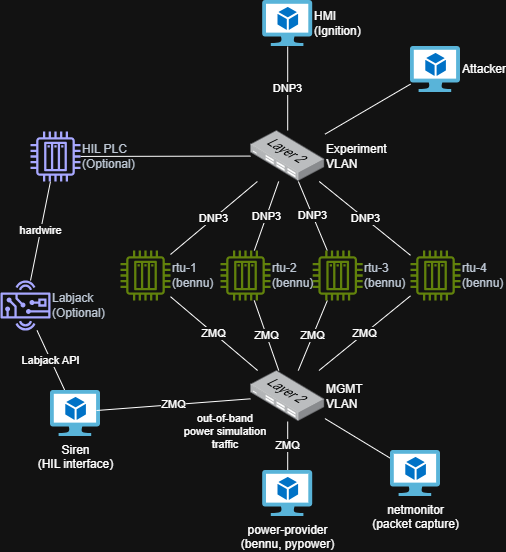

The diagram above was exported from draw.io. Its source (the exported page's mxGraphModel, read from the mxfile embedded in the PNG):
<mxGraphModel dx="1434" dy="1004" grid="1" gridSize="10" guides="1" tooltips="1" connect="1" arrows="1" fold="1" page="1" pageScale="1" pageWidth="850" pageHeight="1100" math="0" shadow="0" adaptiveColors="auto">
  <root>
    <mxCell id="0" />
    <mxCell id="1" parent="0" />
    <mxCell id="vS_EZ-wXGs6ZeJn0ur-V-3" value="HMI&lt;br&gt;(Ignition)" style="image;sketch=0;aspect=fixed;html=1;points=[];align=left;fontSize=12;image=img/lib/mscae/Virtual_Machine_2.svg;labelPosition=right;verticalLabelPosition=middle;verticalAlign=middle;" vertex="1" parent="1">
      <mxGeometry x="342.2" y="100" width="50" height="46" as="geometry" />
    </mxCell>
    <mxCell id="vS_EZ-wXGs6ZeJn0ur-V-23" value="ZMQ" style="edgeStyle=none;shape=connector;rounded=0;orthogonalLoop=1;jettySize=auto;html=1;strokeColor=default;align=center;verticalAlign=middle;fontFamily=Helvetica;fontSize=11;fontColor=default;labelBackgroundColor=default;startFill=0;endArrow=none;" edge="1" parent="1" source="vS_EZ-wXGs6ZeJn0ur-V-4" target="vS_EZ-wXGs6ZeJn0ur-V-10">
      <mxGeometry relative="1" as="geometry" />
    </mxCell>
    <mxCell id="vS_EZ-wXGs6ZeJn0ur-V-4" value="rtu-1&lt;br&gt;(bennu)" style="sketch=0;outlineConnect=0;fontColor=#232F3E;gradientColor=none;fillColor=#7AA116;strokeColor=none;dashed=0;verticalLabelPosition=middle;verticalAlign=middle;align=left;html=1;fontSize=12;fontStyle=0;aspect=fixed;pointerEvents=1;shape=mxgraph.aws4.iot_thing_plc;labelPosition=right;" vertex="1" parent="1">
      <mxGeometry x="200" y="350" width="50" height="50" as="geometry" />
    </mxCell>
    <mxCell id="vS_EZ-wXGs6ZeJn0ur-V-24" value="ZMQ" style="edgeStyle=none;shape=connector;rounded=0;orthogonalLoop=1;jettySize=auto;html=1;strokeColor=default;align=center;verticalAlign=middle;fontFamily=Helvetica;fontSize=11;fontColor=default;labelBackgroundColor=default;startFill=0;endArrow=none;" edge="1" parent="1" source="vS_EZ-wXGs6ZeJn0ur-V-5" target="vS_EZ-wXGs6ZeJn0ur-V-10">
      <mxGeometry relative="1" as="geometry" />
    </mxCell>
    <mxCell id="vS_EZ-wXGs6ZeJn0ur-V-5" value="rtu-2&lt;br&gt;(bennu)" style="sketch=0;outlineConnect=0;fontColor=#232F3E;gradientColor=none;fillColor=#7AA116;strokeColor=none;dashed=0;verticalLabelPosition=middle;verticalAlign=middle;align=left;html=1;fontSize=12;fontStyle=0;aspect=fixed;pointerEvents=1;shape=mxgraph.aws4.iot_thing_plc;labelPosition=right;" vertex="1" parent="1">
      <mxGeometry x="300" y="350" width="50" height="50" as="geometry" />
    </mxCell>
    <mxCell id="vS_EZ-wXGs6ZeJn0ur-V-11" value="DNP3" style="rounded=0;orthogonalLoop=1;jettySize=auto;html=1;endArrow=none;startFill=0;" edge="1" parent="1" source="vS_EZ-wXGs6ZeJn0ur-V-8" target="vS_EZ-wXGs6ZeJn0ur-V-3">
      <mxGeometry relative="1" as="geometry" />
    </mxCell>
    <mxCell id="vS_EZ-wXGs6ZeJn0ur-V-12" value="DNP3" style="edgeStyle=none;shape=connector;rounded=0;orthogonalLoop=1;jettySize=auto;html=1;strokeColor=default;align=center;verticalAlign=middle;fontFamily=Helvetica;fontSize=11;fontColor=default;labelBackgroundColor=default;startFill=0;endArrow=none;" edge="1" parent="1" source="vS_EZ-wXGs6ZeJn0ur-V-8" target="vS_EZ-wXGs6ZeJn0ur-V-4">
      <mxGeometry relative="1" as="geometry" />
    </mxCell>
    <mxCell id="vS_EZ-wXGs6ZeJn0ur-V-13" value="DNP3" style="edgeStyle=none;shape=connector;rounded=0;orthogonalLoop=1;jettySize=auto;html=1;strokeColor=default;align=center;verticalAlign=middle;fontFamily=Helvetica;fontSize=11;fontColor=default;labelBackgroundColor=default;startFill=0;endArrow=none;" edge="1" parent="1" source="vS_EZ-wXGs6ZeJn0ur-V-8" target="vS_EZ-wXGs6ZeJn0ur-V-5">
      <mxGeometry relative="1" as="geometry" />
    </mxCell>
    <mxCell id="vS_EZ-wXGs6ZeJn0ur-V-20" value="DNP3" style="edgeStyle=none;shape=connector;rounded=0;orthogonalLoop=1;jettySize=auto;html=1;strokeColor=default;align=center;verticalAlign=middle;fontFamily=Helvetica;fontSize=11;fontColor=default;labelBackgroundColor=default;startFill=0;endArrow=none;" edge="1" parent="1" source="vS_EZ-wXGs6ZeJn0ur-V-8" target="vS_EZ-wXGs6ZeJn0ur-V-14">
      <mxGeometry relative="1" as="geometry" />
    </mxCell>
    <mxCell id="vS_EZ-wXGs6ZeJn0ur-V-21" value="DNP3" style="edgeStyle=none;shape=connector;rounded=0;orthogonalLoop=1;jettySize=auto;html=1;strokeColor=default;align=center;verticalAlign=middle;fontFamily=Helvetica;fontSize=11;fontColor=default;labelBackgroundColor=default;startFill=0;endArrow=none;" edge="1" parent="1" source="vS_EZ-wXGs6ZeJn0ur-V-8" target="vS_EZ-wXGs6ZeJn0ur-V-19">
      <mxGeometry relative="1" as="geometry" />
    </mxCell>
    <mxCell id="vS_EZ-wXGs6ZeJn0ur-V-32" style="edgeStyle=none;shape=connector;rounded=0;orthogonalLoop=1;jettySize=auto;html=1;strokeColor=default;align=center;verticalAlign=middle;fontFamily=Helvetica;fontSize=11;fontColor=default;labelBackgroundColor=default;startFill=0;endArrow=none;" edge="1" parent="1" source="vS_EZ-wXGs6ZeJn0ur-V-8" target="vS_EZ-wXGs6ZeJn0ur-V-29">
      <mxGeometry relative="1" as="geometry" />
    </mxCell>
    <mxCell id="vS_EZ-wXGs6ZeJn0ur-V-41" style="edgeStyle=none;shape=connector;rounded=0;orthogonalLoop=1;jettySize=auto;html=1;strokeColor=default;align=center;verticalAlign=middle;fontFamily=Helvetica;fontSize=11;fontColor=default;labelBackgroundColor=default;startFill=0;endArrow=none;" edge="1" parent="1" source="vS_EZ-wXGs6ZeJn0ur-V-8" target="vS_EZ-wXGs6ZeJn0ur-V-40">
      <mxGeometry relative="1" as="geometry" />
    </mxCell>
    <mxCell id="vS_EZ-wXGs6ZeJn0ur-V-8" value="Experiment &lt;br&gt;VLAN" style="image;points=[];aspect=fixed;html=1;align=left;shadow=0;dashed=0;image=img/lib/allied_telesis/switch/Switch_24_port_L2.svg;labelPosition=right;verticalLabelPosition=middle;verticalAlign=middle;" vertex="1" parent="1">
      <mxGeometry x="330" y="230" width="74.4" height="51" as="geometry" />
    </mxCell>
    <mxCell id="vS_EZ-wXGs6ZeJn0ur-V-27" value="ZMQ" style="edgeStyle=none;shape=connector;rounded=0;orthogonalLoop=1;jettySize=auto;html=1;strokeColor=default;align=center;verticalAlign=middle;fontFamily=Helvetica;fontSize=11;fontColor=default;labelBackgroundColor=default;startFill=0;endArrow=none;" edge="1" parent="1" source="vS_EZ-wXGs6ZeJn0ur-V-9" target="vS_EZ-wXGs6ZeJn0ur-V-10">
      <mxGeometry relative="1" as="geometry" />
    </mxCell>
    <mxCell id="vS_EZ-wXGs6ZeJn0ur-V-9" value="power-provider&lt;br&gt;(bennu, pypower)" style="image;sketch=0;aspect=fixed;html=1;points=[];align=center;fontSize=12;image=img/lib/mscae/Virtual_Machine_2.svg;" vertex="1" parent="1">
      <mxGeometry x="342.2" y="570" width="50" height="46" as="geometry" />
    </mxCell>
    <mxCell id="vS_EZ-wXGs6ZeJn0ur-V-10" value="MGMT&lt;br&gt;VLAN" style="image;points=[];aspect=fixed;html=1;align=left;shadow=0;dashed=0;image=img/lib/allied_telesis/switch/Switch_24_port_L2.svg;labelPosition=right;verticalLabelPosition=middle;verticalAlign=middle;" vertex="1" parent="1">
      <mxGeometry x="330" y="470" width="74.4" height="51" as="geometry" />
    </mxCell>
    <mxCell id="vS_EZ-wXGs6ZeJn0ur-V-25" value="ZMQ" style="edgeStyle=none;shape=connector;rounded=0;orthogonalLoop=1;jettySize=auto;html=1;strokeColor=default;align=center;verticalAlign=middle;fontFamily=Helvetica;fontSize=11;fontColor=default;labelBackgroundColor=default;startFill=0;endArrow=none;" edge="1" parent="1" source="vS_EZ-wXGs6ZeJn0ur-V-14" target="vS_EZ-wXGs6ZeJn0ur-V-10">
      <mxGeometry relative="1" as="geometry" />
    </mxCell>
    <mxCell id="vS_EZ-wXGs6ZeJn0ur-V-14" value="rtu-3&lt;br&gt;(bennu)" style="sketch=0;outlineConnect=0;fontColor=#232F3E;gradientColor=none;fillColor=#7AA116;strokeColor=none;dashed=0;verticalLabelPosition=middle;verticalAlign=middle;align=left;html=1;fontSize=12;fontStyle=0;aspect=fixed;pointerEvents=1;shape=mxgraph.aws4.iot_thing_plc;labelPosition=right;" vertex="1" parent="1">
      <mxGeometry x="392.2" y="350" width="50" height="50" as="geometry" />
    </mxCell>
    <mxCell id="vS_EZ-wXGs6ZeJn0ur-V-26" value="ZMQ" style="edgeStyle=none;shape=connector;rounded=0;orthogonalLoop=1;jettySize=auto;html=1;strokeColor=default;align=center;verticalAlign=middle;fontFamily=Helvetica;fontSize=11;fontColor=default;labelBackgroundColor=default;startFill=0;endArrow=none;" edge="1" parent="1" source="vS_EZ-wXGs6ZeJn0ur-V-19" target="vS_EZ-wXGs6ZeJn0ur-V-10">
      <mxGeometry relative="1" as="geometry" />
    </mxCell>
    <mxCell id="vS_EZ-wXGs6ZeJn0ur-V-19" value="rtu-4&lt;br&gt;(bennu)" style="sketch=0;outlineConnect=0;fontColor=#232F3E;gradientColor=none;fillColor=#7AA116;strokeColor=none;dashed=0;verticalLabelPosition=middle;verticalAlign=middle;align=left;html=1;fontSize=12;fontStyle=0;aspect=fixed;pointerEvents=1;shape=mxgraph.aws4.iot_thing_plc;labelPosition=right;" vertex="1" parent="1">
      <mxGeometry x="490" y="350" width="50" height="50" as="geometry" />
    </mxCell>
    <mxCell id="vS_EZ-wXGs6ZeJn0ur-V-28" value="out-of-band power simulation traffic" style="text;html=1;align=center;verticalAlign=middle;whiteSpace=wrap;rounded=0;fontFamily=Helvetica;fontSize=11;fontColor=default;labelBackgroundColor=default;" vertex="1" parent="1">
      <mxGeometry x="260" y="511" width="90" height="39" as="geometry" />
    </mxCell>
    <mxCell id="vS_EZ-wXGs6ZeJn0ur-V-34" value="hardwire" style="edgeStyle=none;shape=connector;rounded=0;orthogonalLoop=1;jettySize=auto;html=1;strokeColor=default;align=center;verticalAlign=middle;fontFamily=Helvetica;fontSize=11;fontColor=default;labelBackgroundColor=default;startFill=0;endArrow=none;" edge="1" parent="1" source="vS_EZ-wXGs6ZeJn0ur-V-29" target="vS_EZ-wXGs6ZeJn0ur-V-33">
      <mxGeometry relative="1" as="geometry" />
    </mxCell>
    <mxCell id="vS_EZ-wXGs6ZeJn0ur-V-29" value="HIL PLC&lt;br&gt;(Optional)" style="sketch=0;outlineConnect=0;fontColor=#232F3E;gradientColor=none;fillColor=#3333FF;strokeColor=none;dashed=0;verticalLabelPosition=middle;verticalAlign=middle;align=left;html=1;fontSize=12;fontStyle=0;aspect=fixed;pointerEvents=1;shape=mxgraph.aws4.iot_thing_plc;labelPosition=right;" vertex="1" parent="1">
      <mxGeometry x="110" y="231" width="50" height="50" as="geometry" />
    </mxCell>
    <mxCell id="vS_EZ-wXGs6ZeJn0ur-V-33" value="Labjack&lt;br&gt;(Optional)" style="sketch=0;outlineConnect=0;fontColor=#232F3E;gradientColor=none;fillColor=#3333FF;strokeColor=none;dashed=0;verticalLabelPosition=middle;verticalAlign=middle;align=left;html=1;fontSize=12;fontStyle=0;aspect=fixed;pointerEvents=1;shape=mxgraph.aws4.hardware_board;fontFamily=Helvetica;labelBackgroundColor=default;labelPosition=right;" vertex="1" parent="1">
      <mxGeometry x="80" y="380" width="50" height="50" as="geometry" />
    </mxCell>
    <mxCell id="vS_EZ-wXGs6ZeJn0ur-V-38" value="Labjack API" style="edgeStyle=none;shape=connector;rounded=0;orthogonalLoop=1;jettySize=auto;html=1;strokeColor=default;align=center;verticalAlign=middle;fontFamily=Helvetica;fontSize=11;fontColor=default;labelBackgroundColor=default;startFill=0;endArrow=none;" edge="1" parent="1" source="vS_EZ-wXGs6ZeJn0ur-V-35" target="vS_EZ-wXGs6ZeJn0ur-V-33">
      <mxGeometry relative="1" as="geometry" />
    </mxCell>
    <mxCell id="vS_EZ-wXGs6ZeJn0ur-V-35" value="Siren&lt;br&gt;(HIL interface)" style="image;sketch=0;aspect=fixed;html=1;points=[];align=center;fontSize=12;image=img/lib/mscae/Virtual_Machine_2.svg;fillColor=#3333FF;" vertex="1" parent="1">
      <mxGeometry x="130" y="490" width="50" height="46" as="geometry" />
    </mxCell>
    <mxCell id="vS_EZ-wXGs6ZeJn0ur-V-37" value="ZMQ" style="edgeStyle=none;shape=connector;rounded=0;orthogonalLoop=1;jettySize=auto;html=1;entryX=0.92;entryY=0.435;entryDx=0;entryDy=0;entryPerimeter=0;strokeColor=default;align=center;verticalAlign=middle;fontFamily=Helvetica;fontSize=11;fontColor=default;labelBackgroundColor=default;startFill=0;endArrow=none;" edge="1" parent="1" source="vS_EZ-wXGs6ZeJn0ur-V-10" target="vS_EZ-wXGs6ZeJn0ur-V-35">
      <mxGeometry relative="1" as="geometry" />
    </mxCell>
    <mxCell id="vS_EZ-wXGs6ZeJn0ur-V-40" value="Attacker" style="image;sketch=0;aspect=fixed;html=1;points=[];align=left;fontSize=12;image=img/lib/mscae/Virtual_Machine_2.svg;labelPosition=right;verticalLabelPosition=middle;verticalAlign=middle;" vertex="1" parent="1">
      <mxGeometry x="490" y="146" width="50" height="46" as="geometry" />
    </mxCell>
    <mxCell id="vS_EZ-wXGs6ZeJn0ur-V-43" style="edgeStyle=none;shape=connector;rounded=0;orthogonalLoop=1;jettySize=auto;html=1;strokeColor=default;align=center;verticalAlign=middle;fontFamily=Helvetica;fontSize=11;fontColor=default;labelBackgroundColor=default;startFill=0;endArrow=none;" edge="1" parent="1" source="vS_EZ-wXGs6ZeJn0ur-V-42" target="vS_EZ-wXGs6ZeJn0ur-V-10">
      <mxGeometry relative="1" as="geometry" />
    </mxCell>
    <mxCell id="vS_EZ-wXGs6ZeJn0ur-V-42" value="netmonitor&lt;br&gt;(packet capture)" style="image;sketch=0;aspect=fixed;html=1;points=[];align=center;fontSize=12;image=img/lib/mscae/Virtual_Machine_2.svg;" vertex="1" parent="1">
      <mxGeometry x="470" y="550" width="50" height="46" as="geometry" />
    </mxCell>
  </root>
</mxGraphModel>